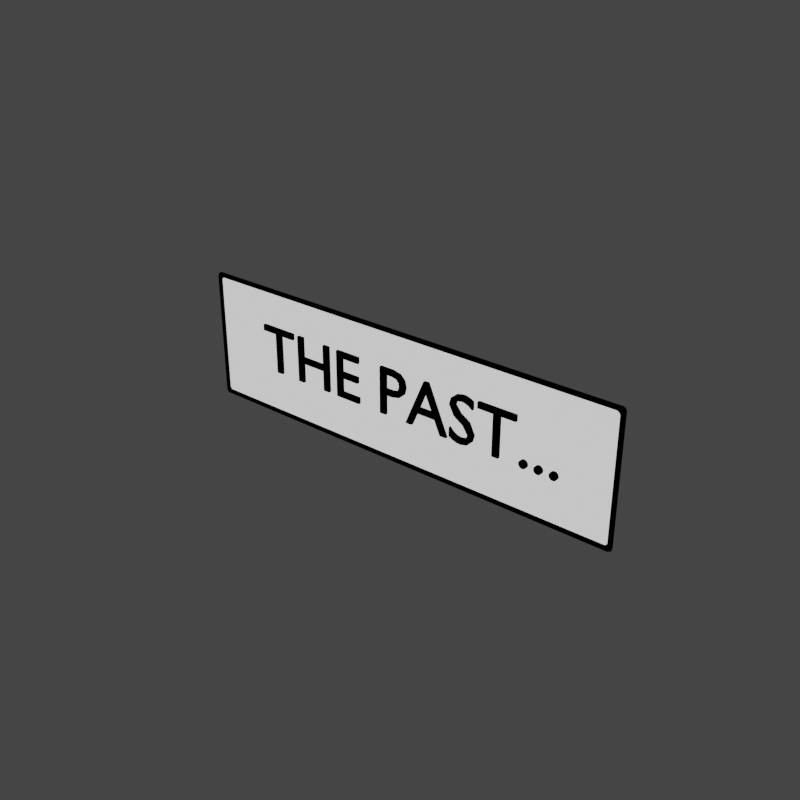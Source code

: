 # Source: letter_caption.006.blend  (saved by Blender 2.90.8; exported with 4.5.12 LTS)
import bpy
from mathutils import Matrix  # noqa: F401  (used for matrix-valued properties, if any)

bpy.ops.wm.read_factory_settings(use_empty=True)
scene = bpy.context.scene
scene.name = 'Scene'

# ---- collections
col_letters = bpy.data.collections.new('Letters'); scene.collection.children.link(col_letters)

# ---- materials (node trees are filled in below, after node groups)
mat_white = bpy.data.materials.new('white')
mat_white.use_transparent_shadow = False
mat_black = bpy.data.materials.new('black')
mat_black.use_transparent_shadow = False
mat_material = bpy.data.materials.new('Material')
mat_material.use_backface_culling = True
mat_material.use_transparent_shadow = False
mat_material.diffuse_color = (0.0, 0.0, 0.0, 1.0)

# ---- material node trees
mat_white.use_nodes = True; mat_white.node_tree.nodes.clear()
_N = mat_white.node_tree.nodes; _L = mat_white.node_tree.links
n0 = _N.new('ShaderNodeOutputMaterial'); n0.name = 'Material Output'; n0.location = (300, 300)
n1 = _N.new('ShaderNodeBackground'); n1.name = 'Background'; n1.location = (10, 300)
_L.new(n1.outputs[0], n0.inputs[0])
n0.is_active_output = True
mat_black.use_nodes = True; mat_black.node_tree.nodes.clear()
_N = mat_black.node_tree.nodes; _L = mat_black.node_tree.links
n0 = _N.new('ShaderNodeOutputMaterial'); n0.name = 'Material Output'; n0.location = (300, 300)
n1 = _N.new('ShaderNodeBackground'); n1.name = 'Background'; n1.location = (10, 300)
n1.inputs[0].default_value = (0.0, 0.0, 0.0, 1.0)
_L.new(n1.outputs[0], n0.inputs[0])
n0.is_active_output = True
mat_material.use_nodes = True; mat_material.node_tree.nodes.clear()
_N = mat_material.node_tree.nodes; _L = mat_material.node_tree.links
n0 = _N.new('ShaderNodeOutputMaterial'); n0.name = 'Material Output'; n0.location = (300, 300)
n1 = _N.new('ShaderNodeBackground'); n1.name = 'Background'; n1.location = (10, 300)
n1.inputs[0].default_value = (0.0, 0.0, 0.0, 1.0)
_L.new(n1.outputs[0], n0.inputs[0])
n0.is_active_output = True

# ---- world
world_world = bpy.data.worlds.new('World'); scene.world = world_world
world_world.use_nodes = True; world_world.node_tree.nodes.clear()
_N = world_world.node_tree.nodes; _L = world_world.node_tree.links
n0 = _N.new('ShaderNodeOutputWorld'); n0.name = 'World Output'; n0.location = (412, 325)
n1 = _N.new('ShaderNodeBackground'); n1.name = 'Background'; n1.location = (227, 302)
n1.inputs[0].default_value = (0.05088, 0.05088, 0.05088, 0.0)
n2 = _N.new('ShaderNodeBackground'); n2.name = 'Background.001'; n2.location = (222, 325)
n2.inputs[0].default_value = (0.04971, 0.04971, 0.04971, 1.0)
_L.new(n2.outputs[0], n0.inputs[0])
n0.is_active_output = True
world_world.color = (0.0331, 0.0331, 0.0331)
world_world.use_sun_shadow = False
world_world.sun_shadow_jitter_overblur = 0.0

# ---- meshes
me_circle = bpy.data.meshes.new('Circle')
me_circle.from_pydata([(0.3234, -3.928e-09, 0.1173), (0.3234, 1.403e-11, -0.06605), (0.0, -3.586e-09, 0.1173), (0.0, 3.586e-09, -0.06605)], [], [(1, 0, 2, 3)])
_k = {(0, 1): 0.2549, (1, 3): 0.2549, (0, 2): 0.2549}
me_circle.attributes.new('crease_edge', 'FLOAT', 'EDGE').data.foreach_set('value', [_k.get((min(e.vertices), max(e.vertices)), 0.0) for e in me_circle.edges])
_uv = me_circle.uv_layers.new(name='UVMap')
_uv.uv.foreach_set('vector', [0.0, 0.0, 0.0, 0.0, 0.0, 0.0, 0.0, 0.0])
me_circle.materials.append(mat_white)
me_circle.materials.append(mat_black)
me_circle.use_remesh_fix_poles = True
me_circle.use_remesh_preserve_attributes = False
me_circle.use_mirror_vertex_groups = False
me_circle.update()

# ---- curves / text
txt_text = bpy.data.curves.new('Text', 'FONT')
txt_text.dimensions = '2D'
txt_text.body = 'THE PAST...'
txt_text.materials.append(mat_material)
txt_text.use_path_clamp = True
txt_text.extrude = 0.002
txt_text.resolution_u = 3
txt_text.fill_mode = 'FRONT'
txt_text.align_x = 'CENTER'
txt_text.size = 0.098

# ---- objects
ob_caption = bpy.data.objects.new('Caption', me_circle)
ob_text = bpy.data.objects.new('Text', txt_text)

# ---- transforms, parenting, visibility, modifiers, constraints
ob_caption.location = (0.0, 0.0, 0.0)
ob_caption.lineart.crease_threshold = 0.0
_vg = ob_caption.vertex_groups.new(name='tail')
_vg = ob_caption.vertex_groups.new(name='balloon')
_m = ob_caption.modifiers.new('Mirror', 'MIRROR')
_m.use_clip = True
_m = ob_caption.modifiers.new('Subdivision', 'SUBSURF')
_m.uv_smooth = 'PRESERVE_CORNERS'
_m.subdivision_type = 'SIMPLE'
_m.levels = 3
_m.render_levels = 3
_m.show_only_control_edges = False
_m = ob_caption.modifiers.new('Decimate', 'DECIMATE')
_m.decimate_type = 'DISSOLVE'
_m.angle_limit = 0.05236
_m = ob_caption.modifiers.new('Wireframe', 'WIREFRAME')
_m.thickness = 0.01
_m.offset = -0.0354
_m.use_replace = False
_m.use_boundary = True
_m.material_offset = 1
_m = ob_caption.modifiers.new('Bevel', 'BEVEL')
_m.width = 0.3212
_m.width_pct = 0.3212
_m.segments = 2
_m.angle_limit = 1.037
ob_text.parent = ob_caption
ob_text.location = (0.01, -0.004493, 0.0)
ob_text.rotation_euler = (1.571, -0.0, 0.0)
ob_text.lineart.crease_threshold = 0.0

# ---- collection membership
col_letters.objects.link(ob_caption)
col_letters.objects.link(ob_text)

# ---- scene / render settings (as saved in the file)
scene.frame_start = 1; scene.frame_end = 72; scene.frame_set(1)
scene.render.engine = 'BLENDER_EEVEE_NEXT'
scene.render.resolution_x = 256
scene.render.resolution_y = 256
scene.render.motion_blur_shutter = 1.0
scene.cycles.use_denoising = False
scene.cycles.samples = 128
scene.cycles.sampling_pattern = 'TABULATED_SOBOL'
scene.cycles.use_adaptive_sampling = False
scene.cycles.use_light_tree = False
scene.eevee.taa_render_samples = 32
scene.eevee.use_gtao = True
scene.eevee.gtao_quality = 0.2349
scene.eevee.gtao_distance = 5.79
scene.eevee.fast_gi_quality = 0.2349
scene.eevee.use_raytracing = True
scene.view_settings.view_transform = 'Filmic'
bpy.context.view_layer.update()

# ---- added for rendering (the .blend has no active camera and no usable light): camera, sun
cam_auto = bpy.data.cameras.new('AutoCamera')
cam_auto.lens = 50.0
cam_auto.sensor_width = 36.0
cam_auto.clip_end = 1000.0
ob_auto_camera = bpy.data.objects.new('AutoCamera', cam_auto)
scene.collection.objects.link(ob_auto_camera)
ob_auto_camera.location = (0.820291, -0.975675, 0.675809)
ob_auto_camera.rotation_euler = (1.09748, -7.21219e-08, 0.694738)
scene.camera = ob_auto_camera
light_auto_sun = bpy.data.lights.new('AutoSun', 'SUN')
light_auto_sun.energy = 3.0
light_auto_sun.angle = 0.0523599
ob_auto_sun = bpy.data.objects.new('AutoSun', light_auto_sun)
scene.collection.objects.link(ob_auto_sun)
ob_auto_sun.rotation_euler = (0.872665, 0.174533, 0.523599)
bpy.context.view_layer.update()
